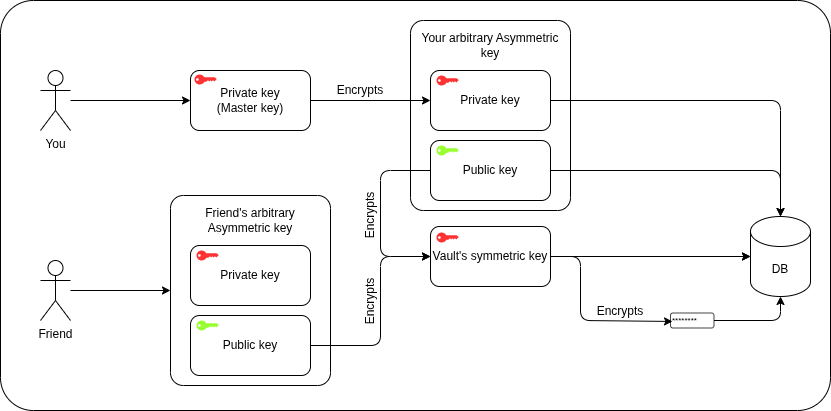

The diagram above was exported from draw.io. Its source (the exported page's mxGraphModel, read from the mxfile embedded in the PNG):
<mxGraphModel dx="1417" dy="799" grid="1" gridSize="10" guides="1" tooltips="1" connect="1" arrows="1" fold="1" page="1" pageScale="1" pageWidth="850" pageHeight="1100" math="0" shadow="0">
  <root>
    <mxCell id="0" />
    <mxCell id="1" parent="0" />
    <mxCell id="9ynVCC8ong-drNYK2ZRJ-56" parent="1" style="rounded=1;whiteSpace=wrap;html=1;arcSize=8;" value="" vertex="1">
      <mxGeometry height="410" width="830" x="10" y="10" as="geometry" />
    </mxCell>
    <mxCell id="9ynVCC8ong-drNYK2ZRJ-15" parent="1" style="rounded=1;whiteSpace=wrap;html=1;arcSize=8;" value="" vertex="1">
      <mxGeometry height="190" width="160" x="420" y="30" as="geometry" />
    </mxCell>
    <mxCell id="9ynVCC8ong-drNYK2ZRJ-1" parent="1" style="shape=umlActor;verticalLabelPosition=bottom;verticalAlign=top;html=1;outlineConnect=0;" value="You" vertex="1">
      <mxGeometry height="60" width="30" x="50" y="80" as="geometry" />
    </mxCell>
    <mxCell id="9ynVCC8ong-drNYK2ZRJ-2" edge="1" parent="1" source="9ynVCC8ong-drNYK2ZRJ-1" style="endArrow=classic;html=1;rounded=1;edgeStyle=orthogonalEdgeStyle;curved=0;entryX=0;entryY=0.5;entryDx=0;entryDy=0;" target="9ynVCC8ong-drNYK2ZRJ-3" value="">
      <mxGeometry height="50" relative="1" width="50" as="geometry">
        <mxPoint x="150" y="120" as="sourcePoint" />
        <mxPoint x="200" y="40" as="targetPoint" />
      </mxGeometry>
    </mxCell>
    <mxCell id="9ynVCC8ong-drNYK2ZRJ-3" parent="1" style="rounded=1;whiteSpace=wrap;html=1;" value="Private key&lt;div&gt;(Master key)&lt;/div&gt;" vertex="1">
      <mxGeometry height="60" width="120" x="200" y="80" as="geometry" />
    </mxCell>
    <mxCell id="9ynVCC8ong-drNYK2ZRJ-6" edge="1" parent="1" style="endArrow=classic;html=1;rounded=1;edgeStyle=orthogonalEdgeStyle;curved=0;" value="">
      <mxGeometry height="50" relative="1" width="50" as="geometry">
        <Array as="points">
          <mxPoint x="440" y="110" />
        </Array>
        <mxPoint x="320" y="110" as="sourcePoint" />
        <mxPoint x="440" y="110" as="targetPoint" />
      </mxGeometry>
    </mxCell>
    <mxCell id="9ynVCC8ong-drNYK2ZRJ-7" parent="1" style="rounded=1;whiteSpace=wrap;html=1;" value="Private key" vertex="1">
      <mxGeometry height="60" width="120" x="440" y="80" as="geometry" />
    </mxCell>
    <mxCell id="9ynVCC8ong-drNYK2ZRJ-8" parent="1" style="text;html=1;whiteSpace=wrap;strokeColor=none;fillColor=none;align=center;verticalAlign=middle;rounded=0;" value="Encrypts" vertex="1">
      <mxGeometry height="30" width="60" x="340" y="85" as="geometry" />
    </mxCell>
    <mxCell id="9ynVCC8ong-drNYK2ZRJ-40" edge="1" parent="1" source="9ynVCC8ong-drNYK2ZRJ-9" style="edgeStyle=orthogonalEdgeStyle;rounded=1;orthogonalLoop=1;jettySize=auto;html=1;entryX=0;entryY=0.5;entryDx=0;entryDy=0;curved=0;" target="9ynVCC8ong-drNYK2ZRJ-18">
      <mxGeometry relative="1" as="geometry">
        <Array as="points">
          <mxPoint x="390" y="180" />
          <mxPoint x="390" y="266" />
        </Array>
      </mxGeometry>
    </mxCell>
    <mxCell id="9ynVCC8ong-drNYK2ZRJ-9" parent="1" style="rounded=1;whiteSpace=wrap;html=1;" value="Public key" vertex="1">
      <mxGeometry height="60" width="120" x="440" y="150" as="geometry" />
    </mxCell>
    <mxCell id="9ynVCC8ong-drNYK2ZRJ-10" parent="1" style="shape=cylinder3;whiteSpace=wrap;html=1;boundedLbl=1;backgroundOutline=1;size=15;" value="DB" vertex="1">
      <mxGeometry height="80" width="60" x="760" y="226" as="geometry" />
    </mxCell>
    <mxCell id="9ynVCC8ong-drNYK2ZRJ-14" parent="1" style="text;html=1;whiteSpace=wrap;strokeColor=none;fillColor=none;align=center;verticalAlign=middle;rounded=0;" value="Your arbitrary Asymmetric key" vertex="1">
      <mxGeometry height="30" width="150" x="425" y="40" as="geometry" />
    </mxCell>
    <mxCell id="9ynVCC8ong-drNYK2ZRJ-18" parent="1" style="rounded=1;whiteSpace=wrap;html=1;" value="Vault's symmetric key" vertex="1">
      <mxGeometry height="60" width="120" x="440" y="236" as="geometry" />
    </mxCell>
    <mxCell id="9ynVCC8ong-drNYK2ZRJ-22" parent="1" style="text;html=1;whiteSpace=wrap;strokeColor=none;fillColor=none;align=center;verticalAlign=middle;rounded=0;rotation=-90;" value="Encrypts" vertex="1">
      <mxGeometry height="30" width="60" x="350" y="210" as="geometry" />
    </mxCell>
    <mxCell id="9ynVCC8ong-drNYK2ZRJ-25" parent="1" style="strokeWidth=1;html=1;shadow=0;dashed=0;shape=mxgraph.ios.iTextInput;strokeColor=#444444;align=left;buttonText=;fontSize=8;whiteSpace=wrap;" value="********" vertex="1">
      <mxGeometry height="15" width="43.5" x="680" y="322.5" as="geometry" />
    </mxCell>
    <mxCell id="9ynVCC8ong-drNYK2ZRJ-26" edge="1" parent="1" source="9ynVCC8ong-drNYK2ZRJ-18" style="edgeStyle=orthogonalEdgeStyle;rounded=1;orthogonalLoop=1;jettySize=auto;html=1;entryX=0.046;entryY=0.564;entryDx=0;entryDy=0;entryPerimeter=0;curved=0;exitX=1;exitY=0.5;exitDx=0;exitDy=0;" target="9ynVCC8ong-drNYK2ZRJ-25">
      <mxGeometry relative="1" as="geometry">
        <Array as="points">
          <mxPoint x="590" y="266" />
          <mxPoint x="590" y="330" />
          <mxPoint x="682" y="330" />
        </Array>
        <mxPoint x="560.0000000000002" y="390.0344827586207" as="sourcePoint" />
      </mxGeometry>
    </mxCell>
    <mxCell id="9ynVCC8ong-drNYK2ZRJ-27" parent="1" style="text;html=1;whiteSpace=wrap;strokeColor=none;fillColor=none;align=center;verticalAlign=middle;rounded=0;rotation=0;" value="Encrypts" vertex="1">
      <mxGeometry height="30" width="60" x="600" y="306" as="geometry" />
    </mxCell>
    <mxCell id="9ynVCC8ong-drNYK2ZRJ-28" edge="1" parent="1" source="9ynVCC8ong-drNYK2ZRJ-7" style="edgeStyle=orthogonalEdgeStyle;rounded=1;orthogonalLoop=1;jettySize=auto;html=1;entryX=0.5;entryY=0;entryDx=0;entryDy=0;entryPerimeter=0;curved=0;" target="9ynVCC8ong-drNYK2ZRJ-10">
      <mxGeometry relative="1" as="geometry" />
    </mxCell>
    <mxCell id="9ynVCC8ong-drNYK2ZRJ-29" edge="1" parent="1" source="9ynVCC8ong-drNYK2ZRJ-9" style="edgeStyle=orthogonalEdgeStyle;rounded=1;orthogonalLoop=1;jettySize=auto;html=1;entryX=0.5;entryY=0;entryDx=0;entryDy=0;entryPerimeter=0;curved=0;" target="9ynVCC8ong-drNYK2ZRJ-10">
      <mxGeometry relative="1" as="geometry" />
    </mxCell>
    <mxCell id="9ynVCC8ong-drNYK2ZRJ-30" edge="1" parent="1" source="9ynVCC8ong-drNYK2ZRJ-18" style="edgeStyle=orthogonalEdgeStyle;rounded=1;orthogonalLoop=1;jettySize=auto;html=1;entryX=0;entryY=0.5;entryDx=0;entryDy=0;entryPerimeter=0;curved=0;" target="9ynVCC8ong-drNYK2ZRJ-10">
      <mxGeometry relative="1" as="geometry" />
    </mxCell>
    <mxCell id="9ynVCC8ong-drNYK2ZRJ-31" edge="1" parent="1" source="9ynVCC8ong-drNYK2ZRJ-18" style="edgeStyle=orthogonalEdgeStyle;rounded=1;orthogonalLoop=1;jettySize=auto;html=1;entryX=0;entryY=0.5;entryDx=0;entryDy=0;entryPerimeter=0;curved=0;exitX=1;exitY=0.5;exitDx=0;exitDy=0;" target="9ynVCC8ong-drNYK2ZRJ-10">
      <mxGeometry relative="1" as="geometry">
        <Array as="points">
          <mxPoint x="610" y="266" />
          <mxPoint x="610" y="266" />
        </Array>
        <mxPoint x="580" y="270" as="sourcePoint" />
      </mxGeometry>
    </mxCell>
    <mxCell id="9ynVCC8ong-drNYK2ZRJ-32" edge="1" parent="1" source="9ynVCC8ong-drNYK2ZRJ-25" style="edgeStyle=orthogonalEdgeStyle;rounded=1;orthogonalLoop=1;jettySize=auto;html=1;entryX=0.5;entryY=1;entryDx=0;entryDy=0;entryPerimeter=0;curved=0;" target="9ynVCC8ong-drNYK2ZRJ-10">
      <mxGeometry relative="1" as="geometry" />
    </mxCell>
    <mxCell id="9ynVCC8ong-drNYK2ZRJ-33" parent="1" style="points=[[0,0.5,0],[0.24,0,0],[0.5,0.28,0],[0.995,0.475,0],[0.5,0.72,0],[0.24,1,0]];verticalLabelPosition=bottom;sketch=0;html=1;verticalAlign=top;aspect=fixed;align=center;pointerEvents=1;shape=mxgraph.cisco19.key2;fillColor=light-dark(#FF3333,#FF3333);strokeColor=light-dark(#FF3333,#FF3333);" value="" vertex="1">
      <mxGeometry height="10" width="22.22" x="204" y="84" as="geometry" />
    </mxCell>
    <mxCell id="9ynVCC8ong-drNYK2ZRJ-34" parent="1" style="points=[[0,0.5,0],[0.24,0,0],[0.5,0.28,0],[0.995,0.475,0],[0.5,0.72,0],[0.24,1,0]];verticalLabelPosition=bottom;sketch=0;html=1;verticalAlign=top;aspect=fixed;align=center;pointerEvents=1;shape=mxgraph.cisco19.key2;fillColor=light-dark(#FF3333,#FF3333);strokeColor=light-dark(#FF3333,#FF3333);" value="" vertex="1">
      <mxGeometry height="10" width="22.22" x="446" y="85" as="geometry" />
    </mxCell>
    <mxCell id="9ynVCC8ong-drNYK2ZRJ-35" parent="1" style="points=[[0,0.5,0],[0.24,0,0],[0.5,0.28,0],[0.995,0.475,0],[0.5,0.72,0],[0.24,1,0]];verticalLabelPosition=bottom;sketch=0;html=1;verticalAlign=top;aspect=fixed;align=center;pointerEvents=1;shape=mxgraph.cisco19.key2;fillColor=light-dark(#FF3333,#FF3333);strokeColor=light-dark(#FF3333,#FF3333);" value="" vertex="1">
      <mxGeometry height="10" width="22.22" x="446" y="242" as="geometry" />
    </mxCell>
    <mxCell id="9ynVCC8ong-drNYK2ZRJ-37" parent="1" style="points=[[0,0.5,0],[0.24,0,0],[0.5,0.28,0],[0.995,0.475,0],[0.5,0.72,0],[0.24,1,0]];verticalLabelPosition=bottom;sketch=0;html=1;verticalAlign=top;aspect=fixed;align=center;pointerEvents=1;shape=mxgraph.cisco19.key2;fillColor=light-dark(#FF3333,#FF3333);strokeColor=light-dark(#99FF33,#99FF33);gradientColor=none;" value="" vertex="1">
      <mxGeometry height="10" width="22.22" x="446" y="155" as="geometry" />
    </mxCell>
    <mxCell id="9ynVCC8ong-drNYK2ZRJ-55" edge="1" parent="1" source="9ynVCC8ong-drNYK2ZRJ-41" style="edgeStyle=orthogonalEdgeStyle;rounded=0;orthogonalLoop=1;jettySize=auto;html=1;entryX=0;entryY=0.5;entryDx=0;entryDy=0;" target="9ynVCC8ong-drNYK2ZRJ-46">
      <mxGeometry relative="1" as="geometry" />
    </mxCell>
    <mxCell id="9ynVCC8ong-drNYK2ZRJ-41" parent="1" style="shape=umlActor;verticalLabelPosition=bottom;verticalAlign=top;html=1;outlineConnect=0;" value="Friend" vertex="1">
      <mxGeometry height="60" width="30" x="50" y="270" as="geometry" />
    </mxCell>
    <mxCell id="9ynVCC8ong-drNYK2ZRJ-46" parent="1" style="rounded=1;whiteSpace=wrap;html=1;arcSize=8;" value="" vertex="1">
      <mxGeometry height="190" width="160" x="180" y="205" as="geometry" />
    </mxCell>
    <mxCell id="9ynVCC8ong-drNYK2ZRJ-47" parent="1" style="rounded=1;whiteSpace=wrap;html=1;" value="Private key" vertex="1">
      <mxGeometry height="60" width="120" x="200" y="255" as="geometry" />
    </mxCell>
    <mxCell id="9ynVCC8ong-drNYK2ZRJ-48" parent="1" style="rounded=1;whiteSpace=wrap;html=1;" value="Public key" vertex="1">
      <mxGeometry height="60" width="120" x="200" y="325" as="geometry" />
    </mxCell>
    <mxCell id="9ynVCC8ong-drNYK2ZRJ-49" parent="1" style="text;html=1;whiteSpace=wrap;strokeColor=none;fillColor=none;align=center;verticalAlign=middle;rounded=0;" value="Friend's arbitrary Asymmetric key" vertex="1">
      <mxGeometry height="30" width="150" x="185" y="215" as="geometry" />
    </mxCell>
    <mxCell id="9ynVCC8ong-drNYK2ZRJ-50" parent="1" style="points=[[0,0.5,0],[0.24,0,0],[0.5,0.28,0],[0.995,0.475,0],[0.5,0.72,0],[0.24,1,0]];verticalLabelPosition=bottom;sketch=0;html=1;verticalAlign=top;aspect=fixed;align=center;pointerEvents=1;shape=mxgraph.cisco19.key2;fillColor=light-dark(#FF3333,#FF3333);strokeColor=light-dark(#FF3333,#FF3333);" value="" vertex="1">
      <mxGeometry height="10" width="22.22" x="206" y="260" as="geometry" />
    </mxCell>
    <mxCell id="9ynVCC8ong-drNYK2ZRJ-51" parent="1" style="points=[[0,0.5,0],[0.24,0,0],[0.5,0.28,0],[0.995,0.475,0],[0.5,0.72,0],[0.24,1,0]];verticalLabelPosition=bottom;sketch=0;html=1;verticalAlign=top;aspect=fixed;align=center;pointerEvents=1;shape=mxgraph.cisco19.key2;fillColor=light-dark(#FF3333,#FF3333);strokeColor=light-dark(#99FF33,#99FF33);gradientColor=none;" value="" vertex="1">
      <mxGeometry height="10" width="22.22" x="206" y="330" as="geometry" />
    </mxCell>
    <mxCell id="9ynVCC8ong-drNYK2ZRJ-52" edge="1" parent="1" source="9ynVCC8ong-drNYK2ZRJ-48" style="edgeStyle=orthogonalEdgeStyle;rounded=1;orthogonalLoop=1;jettySize=auto;html=1;entryX=0;entryY=0.5;entryDx=0;entryDy=0;curved=0;exitX=1;exitY=0.5;exitDx=0;exitDy=0;" target="9ynVCC8ong-drNYK2ZRJ-18">
      <mxGeometry relative="1" as="geometry">
        <Array as="points">
          <mxPoint x="390" y="355" />
          <mxPoint x="390" y="266" />
        </Array>
        <mxPoint x="450" y="260" as="sourcePoint" />
        <mxPoint x="450" y="346" as="targetPoint" />
      </mxGeometry>
    </mxCell>
    <mxCell id="9ynVCC8ong-drNYK2ZRJ-53" parent="1" style="text;html=1;whiteSpace=wrap;strokeColor=none;fillColor=none;align=center;verticalAlign=middle;rounded=0;rotation=-90;" value="Encrypts" vertex="1">
      <mxGeometry height="30" width="60" x="350" y="296" as="geometry" />
    </mxCell>
  </root>
</mxGraphModel>